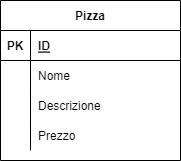

The diagram above was exported from draw.io. Its source (the exported page's mxGraphModel, read from the mxfile embedded in the PNG):
<mxGraphModel dx="868" dy="482" grid="1" gridSize="10" guides="1" tooltips="1" connect="1" arrows="1" fold="1" page="1" pageScale="1" pageWidth="827" pageHeight="1169" math="0" shadow="0">
  <root>
    <mxCell id="0" />
    <mxCell id="1" parent="0" />
    <mxCell id="1iMtt_wQKlenqRnG8XhA-1" value="Pizza" style="shape=table;startSize=30;container=1;collapsible=1;childLayout=tableLayout;fixedRows=1;rowLines=0;fontStyle=1;align=center;resizeLast=1;" vertex="1" parent="1">
      <mxGeometry x="320" y="170" width="180" height="160" as="geometry" />
    </mxCell>
    <mxCell id="1iMtt_wQKlenqRnG8XhA-2" value="" style="shape=tableRow;horizontal=0;startSize=0;swimlaneHead=0;swimlaneBody=0;fillColor=none;collapsible=0;dropTarget=0;points=[[0,0.5],[1,0.5]];portConstraint=eastwest;top=0;left=0;right=0;bottom=1;" vertex="1" parent="1iMtt_wQKlenqRnG8XhA-1">
      <mxGeometry y="30" width="180" height="30" as="geometry" />
    </mxCell>
    <mxCell id="1iMtt_wQKlenqRnG8XhA-3" value="PK" style="shape=partialRectangle;connectable=0;fillColor=none;top=0;left=0;bottom=0;right=0;fontStyle=1;overflow=hidden;" vertex="1" parent="1iMtt_wQKlenqRnG8XhA-2">
      <mxGeometry width="30" height="30" as="geometry">
        <mxRectangle width="30" height="30" as="alternateBounds" />
      </mxGeometry>
    </mxCell>
    <mxCell id="1iMtt_wQKlenqRnG8XhA-4" value="ID" style="shape=partialRectangle;connectable=0;fillColor=none;top=0;left=0;bottom=0;right=0;align=left;spacingLeft=6;fontStyle=5;overflow=hidden;" vertex="1" parent="1iMtt_wQKlenqRnG8XhA-2">
      <mxGeometry x="30" width="150" height="30" as="geometry">
        <mxRectangle width="150" height="30" as="alternateBounds" />
      </mxGeometry>
    </mxCell>
    <mxCell id="1iMtt_wQKlenqRnG8XhA-5" value="" style="shape=tableRow;horizontal=0;startSize=0;swimlaneHead=0;swimlaneBody=0;fillColor=none;collapsible=0;dropTarget=0;points=[[0,0.5],[1,0.5]];portConstraint=eastwest;top=0;left=0;right=0;bottom=0;" vertex="1" parent="1iMtt_wQKlenqRnG8XhA-1">
      <mxGeometry y="60" width="180" height="30" as="geometry" />
    </mxCell>
    <mxCell id="1iMtt_wQKlenqRnG8XhA-6" value="" style="shape=partialRectangle;connectable=0;fillColor=none;top=0;left=0;bottom=0;right=0;editable=1;overflow=hidden;" vertex="1" parent="1iMtt_wQKlenqRnG8XhA-5">
      <mxGeometry width="30" height="30" as="geometry">
        <mxRectangle width="30" height="30" as="alternateBounds" />
      </mxGeometry>
    </mxCell>
    <mxCell id="1iMtt_wQKlenqRnG8XhA-7" value="Nome" style="shape=partialRectangle;connectable=0;fillColor=none;top=0;left=0;bottom=0;right=0;align=left;spacingLeft=6;overflow=hidden;" vertex="1" parent="1iMtt_wQKlenqRnG8XhA-5">
      <mxGeometry x="30" width="150" height="30" as="geometry">
        <mxRectangle width="150" height="30" as="alternateBounds" />
      </mxGeometry>
    </mxCell>
    <mxCell id="1iMtt_wQKlenqRnG8XhA-8" value="" style="shape=tableRow;horizontal=0;startSize=0;swimlaneHead=0;swimlaneBody=0;fillColor=none;collapsible=0;dropTarget=0;points=[[0,0.5],[1,0.5]];portConstraint=eastwest;top=0;left=0;right=0;bottom=0;" vertex="1" parent="1iMtt_wQKlenqRnG8XhA-1">
      <mxGeometry y="90" width="180" height="30" as="geometry" />
    </mxCell>
    <mxCell id="1iMtt_wQKlenqRnG8XhA-9" value="" style="shape=partialRectangle;connectable=0;fillColor=none;top=0;left=0;bottom=0;right=0;editable=1;overflow=hidden;" vertex="1" parent="1iMtt_wQKlenqRnG8XhA-8">
      <mxGeometry width="30" height="30" as="geometry">
        <mxRectangle width="30" height="30" as="alternateBounds" />
      </mxGeometry>
    </mxCell>
    <mxCell id="1iMtt_wQKlenqRnG8XhA-10" value="Descrizione" style="shape=partialRectangle;connectable=0;fillColor=none;top=0;left=0;bottom=0;right=0;align=left;spacingLeft=6;overflow=hidden;" vertex="1" parent="1iMtt_wQKlenqRnG8XhA-8">
      <mxGeometry x="30" width="150" height="30" as="geometry">
        <mxRectangle width="150" height="30" as="alternateBounds" />
      </mxGeometry>
    </mxCell>
    <mxCell id="1iMtt_wQKlenqRnG8XhA-11" value="" style="shape=tableRow;horizontal=0;startSize=0;swimlaneHead=0;swimlaneBody=0;fillColor=none;collapsible=0;dropTarget=0;points=[[0,0.5],[1,0.5]];portConstraint=eastwest;top=0;left=0;right=0;bottom=0;" vertex="1" parent="1iMtt_wQKlenqRnG8XhA-1">
      <mxGeometry y="120" width="180" height="30" as="geometry" />
    </mxCell>
    <mxCell id="1iMtt_wQKlenqRnG8XhA-12" value="" style="shape=partialRectangle;connectable=0;fillColor=none;top=0;left=0;bottom=0;right=0;editable=1;overflow=hidden;" vertex="1" parent="1iMtt_wQKlenqRnG8XhA-11">
      <mxGeometry width="30" height="30" as="geometry">
        <mxRectangle width="30" height="30" as="alternateBounds" />
      </mxGeometry>
    </mxCell>
    <mxCell id="1iMtt_wQKlenqRnG8XhA-13" value="Prezzo" style="shape=partialRectangle;connectable=0;fillColor=none;top=0;left=0;bottom=0;right=0;align=left;spacingLeft=6;overflow=hidden;" vertex="1" parent="1iMtt_wQKlenqRnG8XhA-11">
      <mxGeometry x="30" width="150" height="30" as="geometry">
        <mxRectangle width="150" height="30" as="alternateBounds" />
      </mxGeometry>
    </mxCell>
  </root>
</mxGraphModel>